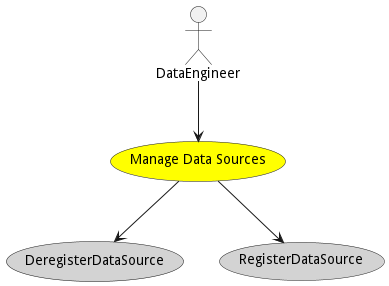

The diagram above was rendered by PlantUML. Its source (embedded in the PNG):
@startuml


usecase "Manage Data Sources" as ManageDataSources #yellow

Actor "DataEngineer" as DataEngineer

DataEngineer --> ManageDataSources



usecase "DeregisterDataSource" as DeregisterDataSource #lightgrey

ManageDataSources --> DeregisterDataSource

usecase "RegisterDataSource" as RegisterDataSource #lightgrey

ManageDataSources --> RegisterDataSource









@enduml